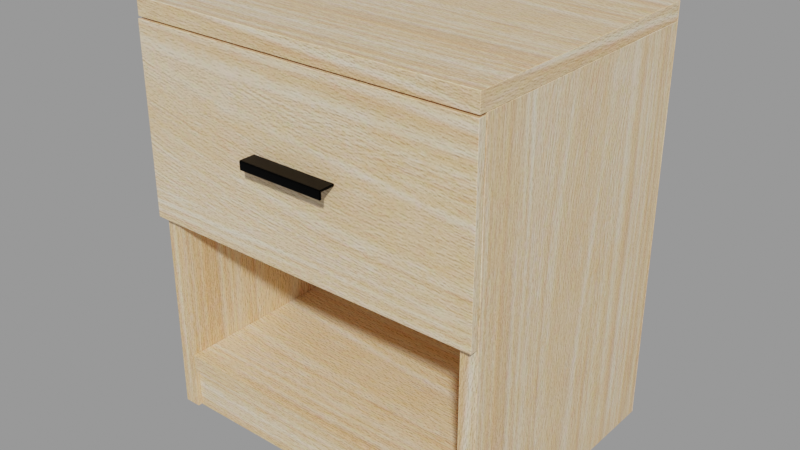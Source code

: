 # Source: small-wooden-nightstand_2K_bd437ae1-48c9-4973-b30f-9043d3d2f651.blend  (saved by Blender 4.0.36; exported with 4.5.12 LTS)
import bpy
from mathutils import Matrix  # noqa: F401  (used for matrix-valued properties, if any)

bpy.ops.wm.read_factory_settings(use_empty=True)
scene = bpy.context.scene
scene.name = 'upload'

# ---- collections
col_small_wooden_nightstand = bpy.data.collections.new('Small Wooden Nightstand'); scene.collection.children.link(col_small_wooden_nightstand)

# ---- images (referenced by path relative to the original .blend; pixels are not part of the script)
import os
ASSET_DIR = os.environ.get("B2B_ASSET_DIR", "")  # directory of the original .blend (textures are referenced by path, not embedded)
HERE = os.path.dirname(os.path.abspath(__file__))  # packed textures are extracted next to this script under _unpacked/

def load_image(name, relpath, width, height, colorspace="sRGB"):
    """Load a texture the original file referenced (path relative to the .blend, or extracted next to this script)."""
    p = next((c for c in (os.path.join(HERE, relpath), os.path.join(ASSET_DIR, relpath)) if relpath and os.path.exists(c)), "")
    if p:
        img = bpy.data.images.load(p, check_existing=True)
        img.name = name
    else:  # same state as the original file: an image datablock whose file is absent (Cycles renders it pink)
        img = bpy.data.images.new(name, width, height)
        img.source = "FILE"
        img.filepath = "//" + (relpath or name)
    img.colorspace_settings.name = colorspace
    return img
img_diffuse_jpg = load_image('Diffuse.jpg', '_unpacked/Diffuse.edc5dad3.jpg', 1920, 1920, 'sRGB')
img_roughness_jpg = load_image('Roughness.jpg', '_unpacked/Roughness.a005a387.jpg', 1920, 1920, 'Non-Color')
img_normal_jpg = load_image('Normal.jpg', '_unpacked/Normal.bbccbc8c.jpg', 1920, 1920, 'Non-Color')

# ---- materials (node trees are filled in below, after node groups)
mat_nightstandhandleplastic = bpy.data.materials.new('NightstandHandlePlastic')
mat_nightstandhandleplastic.use_transparent_shadow = False
mat_nightstandwood = bpy.data.materials.new('NightstandWood')
mat_nightstandwood.use_transparent_shadow = False

# ---- material node trees
mat_nightstandhandleplastic.use_nodes = True; mat_nightstandhandleplastic.node_tree.nodes.clear()
_N = mat_nightstandhandleplastic.node_tree.nodes; _L = mat_nightstandhandleplastic.node_tree.links
n0 = _N.new('ShaderNodeBsdfPrincipled'); n0.name = 'Principled BSDF'; n0.location = (10, 300)
n0.inputs[0].default_value = (0.0, 0.0, 0.0, 1.0)
n0.inputs[1].default_value = 1.0
n0.inputs[3].default_value = 1.45
n1 = _N.new('ShaderNodeOutputMaterial'); n1.name = 'Material Output'; n1.location = (300, 300)
_L.new(n0.outputs[0], n1.inputs[0])
n1.is_active_output = True
mat_nightstandwood.use_nodes = True; mat_nightstandwood.node_tree.nodes.clear()
_N = mat_nightstandwood.node_tree.nodes; _L = mat_nightstandwood.node_tree.links
n0 = _N.new('ShaderNodeOutputMaterial'); n0.name = 'Material Output'; n0.location = (300, 300)
n1 = _N.new('ShaderNodeBsdfPrincipled'); n1.name = 'Principled BSDF'; n1.location = (10, 300)
n1.distribution = 'GGX'
n1.subsurface_method = 'BURLEY'
n1.inputs[3].default_value = 1.45
n1.inputs[27].default_value = (0.0, 0.0, 0.0, 1.0)
n1.inputs[28].default_value = 1.0
n2 = _N.new('ShaderNodeTexCoord'); n2.name = 'Texture Coordinate'; n2.location = (-1086, 254)
n3 = _N.new('ShaderNodeTexImage'); n3.name = 'Image Texture'; n3.location = (-550, 322)
n3.image = img_diffuse_jpg
n4 = _N.new('ShaderNodeTexImage'); n4.name = 'Image Texture.001'; n4.location = (-550, 46)
n4.image = img_roughness_jpg
n5 = _N.new('ShaderNodeMapping'); n5.name = 'Mapping'; n5.location = (-886, 271)
n5.width = 240
n6 = _N.new('ShaderNodeTexImage'); n6.name = 'Image Texture.002'; n6.location = (-554, -224)
n6.image = img_normal_jpg
n7 = _N.new('ShaderNodeNormalMap'); n7.name = 'Normal Map'; n7.location = (-234, -185)
n7.inputs[0].default_value = 0.1
n8 = _N.new('ShaderNodeMix'); n8.name = 'Mix'; n8.location = (-222, 150)
n8.data_type = 'RGBA'
n8.inputs[0].default_value = 0.6
n8.inputs[7].default_value = (0.0, 0.0, 0.0, 1.0)
_L.new(n1.outputs[0], n0.inputs[0])
_L.new(n3.outputs[0], n1.inputs[0])
_L.new(n5.outputs[0], n3.inputs[0])
_L.new(n2.outputs[2], n5.inputs[0])
_L.new(n5.outputs[0], n4.inputs[0])
_L.new(n8.outputs[2], n1.inputs[2])
_L.new(n5.outputs[0], n6.inputs[0])
_L.new(n6.outputs[0], n7.inputs[1])
_L.new(n7.outputs[0], n1.inputs[5])
_L.new(n4.outputs[0], n8.inputs[6])
n0.is_active_output = True

# ---- meshes
me_cube_002 = bpy.data.meshes.new('Cube.002')
me_cube_002.from_pydata([(-0.205, -0.165, 0.46), (-0.205, -0.165, 0.48), (-0.205, 0.155, 0.46), (-0.205, 0.155, 0.48), (0.205, -0.165, 0.46), (0.205, -0.165, 0.48), (0.205, 0.155, 0.46), (0.205, 0.155, 0.48), (-0.205, -0.155, 0.46), (-0.185, -0.155, 0.46), (-0.205, 0.155, 0.46), (-0.185, 0.155, 0.46), (-0.205, -0.155, 0.0), (-0.185, -0.155, 0.0), (-0.205, 0.155, 0.0), (-0.185, 0.155, 0.0), (0.185, -0.155, 0.46), (0.205, -0.155, 0.46), (0.185, 0.155, 0.46), (0.205, 0.155, 0.46), (0.185, -0.155, 0.0), (0.205, -0.155, 0.0), (0.185, 0.155, 0.0), (0.205, 0.155, 0.0), (-0.185, -0.155, 0.05), (-0.185, -0.155, 0.07), (-0.185, 0.155, 0.05), (-0.185, 0.155, 0.07), (0.185, -0.155, 0.05), (0.185, -0.155, 0.07), (0.185, 0.155, 0.05), (0.185, 0.155, 0.07), (-0.185, -0.15, 0.05), (-0.185, 0.155, 0.05), (0.185, -0.15, 0.05), (0.185, 0.155, 0.05), (-0.185, 0.155, 0.0), (-0.185, -0.15, 0.0), (0.185, 0.155, 0.0), (0.185, -0.15, 0.0), (-0.205, -0.156, 0.2425), (-0.205, -0.156, 0.458), (0.205, -0.156, 0.2425), (0.205, -0.156, 0.458), (0.205, -0.166, 0.2425), (0.205, -0.166, 0.458), (-0.205, -0.166, 0.458), (-0.205, -0.166, 0.2425), (-0.205, 0.155, 0.48), (0.205, 0.155, 0.48), (-0.205, 0.155, 0.0), (0.205, 0.155, 0.0), (-0.205, 0.1565, 0.48), (0.205, 0.1565, 0.48), (-0.205, 0.1565, 0.0), (0.205, 0.1565, 0.0), (0.05101, -0.1826, 0.3574), (0.05086, -0.166, 0.3573), (-0.05135, -0.1826, 0.3574), (-0.0512, -0.166, 0.3573), (0.05124, -0.1823, 0.3548), (0.05086, -0.166, 0.3545), (-0.05158, -0.1823, 0.3548), (-0.0512, -0.166, 0.3545), (-0.0512, -0.1846, 0.3573), (0.05086, -0.1846, 0.3573), (-0.05135, -0.1847, 0.3552), (0.05101, -0.1847, 0.3552), (-0.0512, -0.182, 0.3471), (0.05086, -0.182, 0.3471), (-0.0512, -0.1846, 0.3471), (0.05086, -0.1846, 0.3471), (-0.185, -0.155, 0.2425), (-0.185, -0.155, 0.2625), (-0.185, 0.155, 0.2425), (-0.185, 0.155, 0.2625), (0.185, -0.155, 0.2425), (0.185, -0.155, 0.2625), (0.185, 0.155, 0.2425), (0.185, 0.155, 0.2625)], [], [(0, 1, 3, 2), (2, 3, 7, 6), (6, 7, 5, 4), (4, 5, 1, 0), (2, 6, 4, 0), (7, 3, 1, 5), (8, 9, 11, 10), (10, 11, 15, 14), (14, 15, 13, 12), (12, 13, 9, 8), (10, 14, 12, 8), (15, 11, 9, 13), (16, 17, 19, 18), (44, 45, 46, 47), (22, 23, 21, 20), (18, 19, 23, 22), (20, 21, 17, 16), (18, 22, 20, 16), (24, 25, 27, 26), (26, 27, 31, 30), (30, 31, 29, 28), (28, 29, 25, 24), (26, 30, 28, 24), (31, 27, 25, 29), (33, 32, 34, 35), (36, 38, 39, 37), (33, 35, 38, 36), (35, 34, 39, 38), (32, 33, 36, 37), (34, 32, 37, 39), (42, 40, 41, 43), (40, 42, 44, 47), (42, 43, 45, 44), (43, 41, 46, 45), (41, 40, 47, 46), (23, 19, 17, 21), (49, 48, 50, 51), (53, 55, 54, 52), (50, 54, 55, 51), (51, 55, 53, 49), (48, 52, 54, 50), (49, 53, 52, 48), (56, 57, 59, 58), (60, 62, 63, 61), (56, 58, 64, 65), (58, 59, 63, 62), (57, 56, 60, 61), (65, 64, 66, 67), (58, 62, 66, 64), (60, 56, 65, 67), (68, 69, 71, 70), (67, 66, 70, 71), (62, 60, 69, 68), (66, 62, 68, 70), (60, 67, 71, 69), (72, 73, 75, 74), (74, 75, 79, 78), (78, 79, 77, 76), (76, 77, 73, 72), (74, 78, 76, 72), (79, 75, 73, 77)])
me_cube_002.polygons.foreach_set('use_smooth', [True] * 61)
me_cube_002.polygons.foreach_set('material_index', [1, 1, 1, 1, 1, 1, 1, 1, 1, 1, 1, 1, 1, 1, 1, 1, 1, 1, 1, 1, 1, 1, 1, 1, 1, 1, 1, 1, 1, 1, 1, 1, 1, 1, 1, 1, 1, 1, 1, 1, 1, 1, 0, 0, 0, 0, 0, 0, 0, 0, 0, 0, 0, 0, 0, 1, 1, 1, 1, 1, 1])
_uv = me_cube_002.uv_layers.new(name='UVMap')
_uv.uv.foreach_set('vector', [0.375, 0.0, 0.625, 0.0, 0.625, 0.25, 0.375, 0.25, 0.375, 0.25, 0.625, 0.25, 0.625, 0.5, 0.375, 0.5, 0.375, 0.5, 0.625, 0.5, 0.625, 0.75, 0.375, 0.75, 0.375, 0.75, 0.625, 0.75, 0.625, 1.0, 0.375, 1.0, 0.125, 0.5, 0.375, 0.5, 0.375, 0.75, 0.125, 0.75, 0.625, 0.5, 0.875, 0.5, 0.875, 0.75, 0.625, 0.75, 0.375, 0.0, 0.625, 0.0, 0.625, 0.25, 0.375, 0.25, 0.375, 0.25, 0.625, 0.25, 0.625, 0.5, 0.375, 0.5, 0.375, 0.5, 0.625, 0.5, 0.625, 0.75, 0.375, 0.75, 0.375, 0.75, 0.625, 0.75, 0.625, 1.0, 0.375, 1.0, 0.125, 0.5, 0.375, 0.5, 0.375, 0.75, 0.125, 0.75, 0.625, 0.5, 0.875, 0.5, 0.875, 0.75, 0.625, 0.75, 0.375, 0.0, 0.625, 0.0, 0.625, 0.25, 0.375, 0.25, 0.375, 0.75, 0.625, 0.75, 0.625, 1.0, 0.375, 1.0, 0.375, 0.5, 0.625, 0.5, 0.625, 0.75, 0.375, 0.75, 0.375, 0.25, 0.625, 0.25, 0.625, 0.5, 0.375, 0.5, 0.375, 0.75, 0.625, 0.75, 0.625, 1.0, 0.375, 1.0, 0.125, 0.5, 0.375, 0.5, 0.375, 0.75, 0.125, 0.75, 0.375, 0.0, 0.625, 0.0, 0.625, 0.25, 0.375, 0.25, 0.375, 0.25, 0.625, 0.25, 0.625, 0.5, 0.375, 0.5, 0.375, 0.5, 0.625, 0.5, 0.625, 0.75, 0.375, 0.75, 0.375, 0.75, 0.625, 0.75, 0.625, 1.0, 0.375, 1.0, 0.125, 0.5, 0.375, 0.5, 0.375, 0.75, 0.125, 0.75, 0.625, 0.5, 0.875, 0.5, 0.875, 0.75, 0.625, 0.75, 0.125, 0.5, 0.125, 0.75, 0.375, 0.75, 0.375, 0.5, 0.125, 0.5, 0.375, 0.5, 0.375, 0.75, 0.125, 0.75, 0.125, 0.5, 0.375, 0.5, 0.375, 0.5, 0.125, 0.5, 0.375, 0.5, 0.375, 0.75, 0.375, 0.75, 0.375, 0.5, 0.125, 0.75, 0.125, 0.5, 0.125, 0.5, 0.125, 0.75, 0.375, 0.75, 0.125, 0.75, 0.125, 0.75, 0.375, 0.75, 0.375, 0.75, 0.375, 1.0, 0.625, 1.0, 0.625, 0.75, 0.375, 1.0, 0.375, 0.75, 0.375, 0.75, 0.375, 1.0, 0.375, 0.75, 0.625, 0.75, 0.625, 0.75, 0.375, 0.75, 0.625, 0.75, 0.625, 1.0, 0.625, 1.0, 0.625, 0.75, 0.625, 1.0, 0.375, 1.0, 0.375, 1.0, 0.625, 1.0, 0.625, 0.5, 0.875, 0.5, 0.875, 0.75, 0.625, 0.75, 0.0, 0.0, 0.0, 0.0, 0.0, 0.0, 0.0, 0.0, 0.0, 0.0, 0.0, 0.0, 0.0, 0.0, 0.0, 0.0, 0.0, 0.0, 0.0, 0.0, 0.0, 0.0, 0.0, 0.0, 0.0, 0.0, 0.0, 0.0, 0.0, 0.0, 0.0, 0.0, 0.0, 0.0, 0.0, 0.0, 0.0, 0.0, 0.0, 0.0, 0.0, 0.0, 0.0, 0.0, 0.0, 0.0, 0.0, 0.0, 1.0, 0.0, 1.0, 1.0, 1.0, 1.0, 1.0, 0.0, 1.0, 0.0, 1.0, 0.0, 1.0, 1.0, 1.0, 1.0, 1.0, 0.0, 1.0, 0.0, 1.0, 0.0, 1.0, 0.0, 1.0, 0.0, 1.0, 1.0, 1.0, 1.0, 1.0, 0.0, 1.0, 1.0, 1.0, 0.0, 1.0, 0.0, 1.0, 1.0, 1.0, 0.0, 1.0, 0.0, 1.0, 0.0, 1.0, 0.0, 1.0, 0.0, 1.0, 0.0, 1.0, 0.0, 1.0, 0.0, 1.0, 0.0, 1.0, 0.0, 1.0, 0.0, 1.0, 0.0, 1.0, 0.0, 1.0, 0.0, 1.0, 0.0, 1.0, 0.0, 0.5599, 0.5015, 0.4401, 0.5015, 0.4401, 0.4985, 0.5599, 0.4985, 1.0, 0.0, 1.0, 0.0, 1.0, 0.0, 1.0, 0.0, 1.0, 0.0, 1.0, 0.0, 1.0, 0.0, 1.0, 0.0, 1.0, 0.0, 1.0, 0.0, 1.0, 0.0, 1.0, 0.0, 0.375, 0.0, 0.625, 0.0, 0.625, 0.25, 0.375, 0.25, 0.375, 0.25, 0.625, 0.25, 0.625, 0.5, 0.375, 0.5, 0.375, 0.5, 0.625, 0.5, 0.625, 0.75, 0.375, 0.75, 0.375, 0.75, 0.625, 0.75, 0.625, 1.0, 0.375, 1.0, 0.125, 0.5, 0.375, 0.5, 0.375, 0.75, 0.125, 0.75, 0.625, 0.5, 0.875, 0.5, 0.875, 0.75, 0.625, 0.75])
_uv = me_cube_002.uv_layers.new(name='automap')
_uv.uv.foreach_set('vector', [0.6859, 0.7059, 0.7059, 0.7059, 0.7059, 0.3859, 0.6859, 0.3859, 0.6859, 0.7469, 0.7059, 0.7469, 0.7059, 0.3369, 0.6859, 0.3369, 0.6859, 0.3859, 0.7059, 0.3859, 0.7059, 0.7059, 0.6859, 0.7059, 0.6859, 0.3369, 0.7059, 0.3369, 0.7059, 0.7469, 0.6859, 0.7469, 0.6141, 0.7469, 0.6141, 0.3369, 0.2941, 0.3369, 0.2941, 0.7469, 0.6141, 0.3369, 0.6141, 0.7469, 0.2941, 0.7469, 0.2941, 0.3369, 0.295, 0.346, 0.315, 0.346, 0.315, 0.656, 0.295, 0.656, 0.295, 0.7278, 0.315, 0.7278, 0.315, 0.2678, 0.295, 0.2678, 0.295, 0.656, 0.315, 0.656, 0.315, 0.346, 0.295, 0.346, 0.295, 0.2678, 0.315, 0.2678, 0.315, 0.7278, 0.295, 0.7278, 0.656, 0.7278, 0.656, 0.2678, 0.346, 0.2678, 0.346, 0.7278, 0.656, 0.2678, 0.656, 0.7278, 0.346, 0.7278, 0.346, 0.2678, 0.685, 0.346, 0.705, 0.346, 0.705, 0.656, 0.685, 0.656, 0.3923, 0.413, 0.6077, 0.413, 0.6077, 0.823, 0.3923, 0.823, 0.685, 0.656, 0.705, 0.656, 0.705, 0.346, 0.685, 0.346, 0.685, 0.7278, 0.705, 0.7278, 0.705, 0.2678, 0.685, 0.2678, 0.685, 0.2678, 0.705, 0.2678, 0.705, 0.7278, 0.685, 0.7278, 0.656, 0.7278, 0.656, 0.2678, 0.346, 0.2678, 0.346, 0.7278, 0.3559, 0.6159, 0.3759, 0.6159, 0.3759, 0.3059, 0.3559, 0.3059, 0.3559, 0.6469, 0.3759, 0.6469, 0.3759, 0.2769, 0.3559, 0.2769, 0.3559, 0.3059, 0.3759, 0.3059, 0.3759, 0.6159, 0.3559, 0.6159, 0.3559, 0.2769, 0.3759, 0.2769, 0.3759, 0.6469, 0.3559, 0.6469, 0.6941, 0.6469, 0.6941, 0.2769, 0.3841, 0.2769, 0.3841, 0.6469, 0.6941, 0.2769, 0.6941, 0.6469, 0.3841, 0.6469, 0.3841, 0.2769, 0.6941, 0.6469, 0.3891, 0.6469, 0.3891, 0.2769, 0.6941, 0.2769, 0.6941, 0.6469, 0.6941, 0.2769, 0.3891, 0.2769, 0.3891, 0.6469, 0.3559, 0.6469, 0.3559, 0.2769, 0.3059, 0.2769, 0.3059, 0.6469, 0.3559, 0.3059, 0.3559, 0.6109, 0.3059, 0.6109, 0.3059, 0.3059, 0.3559, 0.6109, 0.3559, 0.3059, 0.3059, 0.3059, 0.3059, 0.6109, 0.3559, 0.2769, 0.3559, 0.6469, 0.3059, 0.6469, 0.3059, 0.2769, 0.705, 0.5103, 0.295, 0.5103, 0.295, 0.7258, 0.705, 0.7258, 0.505, 0.545, 0.505, 0.135, 0.495, 0.135, 0.495, 0.545, 0.345, 0.5103, 0.345, 0.7258, 0.335, 0.7258, 0.335, 0.5103, 0.505, 0.135, 0.505, 0.545, 0.495, 0.545, 0.495, 0.135, 0.345, 0.7258, 0.345, 0.5103, 0.335, 0.5103, 0.335, 0.7258, 0.656, 0.2678, 0.656, 0.7278, 0.346, 0.7278, 0.346, 0.2678, 0.705, 0.7478, 0.295, 0.7478, 0.295, 0.2678, 0.705, 0.2678, 0.705, 0.7478, 0.705, 0.2678, 0.295, 0.2678, 0.295, 0.7478, 0.295, 0.656, 0.295, 0.6575, 0.705, 0.6575, 0.705, 0.656, 0.656, 0.2678, 0.6575, 0.2678, 0.6575, 0.7478, 0.656, 0.7478, 0.656, 0.7478, 0.6575, 0.7478, 0.6575, 0.2678, 0.656, 0.2678, 0.705, 0.656, 0.705, 0.6575, 0.295, 0.6575, 0.295, 0.656, 1.0, 0.0, 1.0, 1.0, 1.0, 1.0, 1.0, 0.0, 1.0, 0.0, 1.0, 0.0, 1.0, 1.0, 1.0, 1.0, 1.0, 0.0, 1.0, 0.0, 1.0, 0.0, 1.0, 0.0, 1.0, 0.0, 1.0, 1.0, 1.0, 1.0, 1.0, 0.0, 1.0, 1.0, 1.0, 0.0, 1.0, 0.0, 1.0, 1.0, 1.0, 0.0, 1.0, 0.0, 1.0, 0.0, 1.0, 0.0, 1.0, 0.0, 1.0, 0.0, 1.0, 0.0, 1.0, 0.0, 1.0, 0.0, 1.0, 0.0, 1.0, 0.0, 1.0, 0.0, 1.0, 0.0, 1.0, 0.0, 1.0, 0.0, 1.0, 0.0, 0.5599, 0.5015, 0.4401, 0.5015, 0.4401, 0.4985, 0.5599, 0.4985, 1.0, 0.0, 1.0, 0.0, 1.0, 0.0, 1.0, 0.0, 1.0, 0.0, 1.0, 0.0, 1.0, 0.0, 1.0, 0.0, 1.0, 0.0, 1.0, 0.0, 1.0, 0.0, 1.0, 0.0, 0.5298, 0.9937, 0.5938, 0.9937, 0.5938, 0.002017, 0.5298, 0.002017, 0.5298, 1.093, 0.5938, 1.093, 0.5938, -0.09086, 0.5298, -0.09086, 0.5298, 0.002017, 0.5938, 0.002017, 0.5938, 0.9937, 0.5298, 0.9937, 0.5298, -0.09086, 0.5938, -0.09086, 0.5938, 1.093, 0.5298, 1.093, 0.9959, 1.093, 0.9959, -0.09086, 0.004147, -0.09086, 0.004147, 1.093, 0.9959, -0.09086, 0.9959, 1.093, 0.004147, 1.093, 0.004147, -0.09086])
_uv.active_render = True
me_cube_002.materials.append(mat_nightstandhandleplastic)
me_cube_002.materials.append(mat_nightstandwood)
me_cube_002.auto_texspace = False
me_cube_002.update()

# ---- objects
ob_small_wooden_nightstand = bpy.data.objects.new('Small Wooden Nightstand', None)
ob_nightstand = bpy.data.objects.new('Nightstand', me_cube_002)

# ---- transforms, parenting, visibility, modifiers, constraints
ob_small_wooden_nightstand.location = (0.0, 0.0, 0.0)
ob_small_wooden_nightstand.empty_display_size = 0.505
ob_nightstand.parent = ob_small_wooden_nightstand
ob_nightstand.location = (0.0, 0.0, 0.0)
_m = ob_nightstand.modifiers.new('Bevel', 'BEVEL')
_m.segments = 3
_m = ob_nightstand.modifiers.new('WeightedNormal', 'WEIGHTED_NORMAL')

# ---- collection membership
scene.collection.objects.link(ob_small_wooden_nightstand)
scene.collection.objects.link(ob_nightstand)
col_small_wooden_nightstand.objects.link(ob_small_wooden_nightstand)
col_small_wooden_nightstand.objects.link(ob_nightstand)

# ---- scene / render settings (as saved in the file)
scene.frame_start = 1; scene.frame_end = 250; scene.frame_set(1)
scene.render.engine = 'BLENDER_EEVEE_NEXT'
scene.render.image_settings.exr_codec = 'NONE'
scene.render.simplify_subdivision_render = 0
scene.render.simplify_child_particles_render = 0.0
scene.cycles.sampling_pattern = 'TABULATED_SOBOL'
scene.eevee.use_shadows = False
scene.view_settings.view_transform = 'Filmic'
bpy.context.view_layer.update()

# ---- added for rendering (the .blend has no active camera and no usable light): camera, sun + grey world if the file has none
cam_auto = bpy.data.cameras.new('AutoCamera')
cam_auto.lens = 50.0
cam_auto.sensor_width = 36.0
cam_auto.clip_end = 1000.0
ob_auto_camera = bpy.data.objects.new('AutoCamera', cam_auto)
scene.collection.objects.link(ob_auto_camera)
ob_auto_camera.location = (0.663929, -0.810824, 0.771143)
ob_auto_camera.rotation_euler = (1.09748, -7.21219e-08, 0.694738)
scene.camera = ob_auto_camera
light_auto_sun = bpy.data.lights.new('AutoSun', 'SUN')
light_auto_sun.energy = 3.0
light_auto_sun.angle = 0.0523599
ob_auto_sun = bpy.data.objects.new('AutoSun', light_auto_sun)
scene.collection.objects.link(ob_auto_sun)
ob_auto_sun.rotation_euler = (0.872665, 0.174533, 0.523599)
if scene.world is None:
    world_auto = bpy.data.worlds.new('AutoWorld')
    world_auto.color = (0.3, 0.3, 0.3)
    scene.world = world_auto
bpy.context.view_layer.update()
